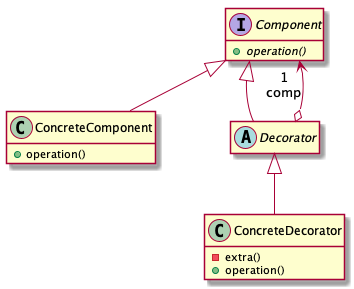

The diagram above was rendered by PlantUML. Its source (embedded in the PNG):
@startuml

skinparam nodesep 75
skinparam ranksep 50
hide empty members

interface Component {
  + {abstract} operation()
}

class ConcreteComponent {
  + operation()
}

abstract class Decorator

Component <|-- ConcreteComponent
Component <|-- Decorator
Decorator o--> "1\ncomp" Component

class ConcreteDecorator {
  - extra()
  + operation()
}
Decorator <|-- ConcreteDecorator



@enduml